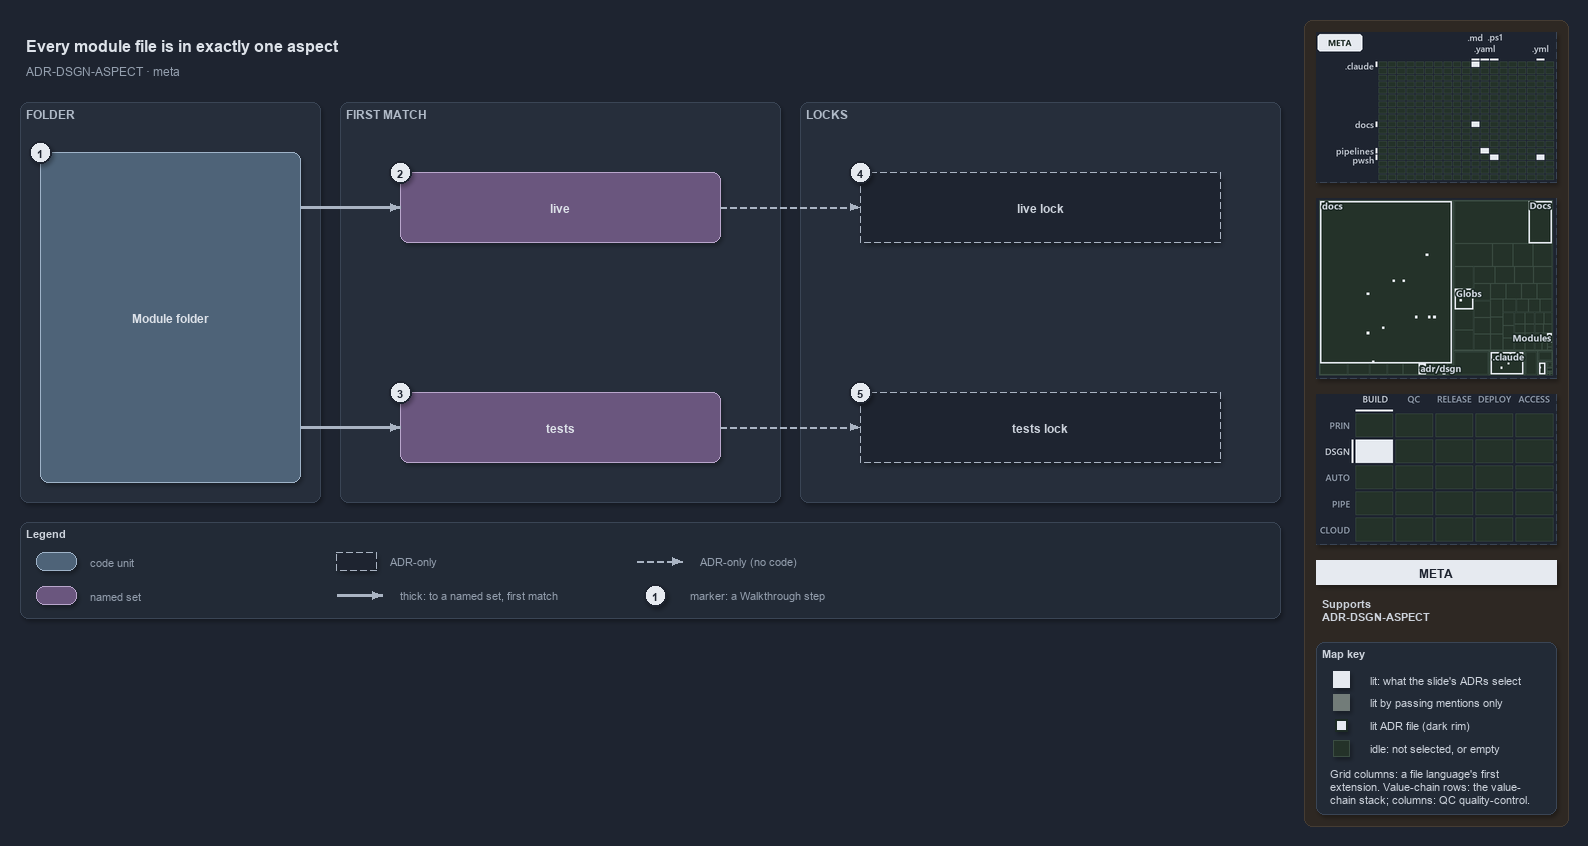

The diagram above was exported from draw.io. Its source (the exported page's mxGraphModel, read from the mxfile embedded in the PNG):
<mxGraphModel dx="1024" dy="768" grid="0" gridSize="10" guides="1" tooltips="1" connect="1" arrows="1" fold="1" page="1" pageScale="1" pageWidth="1572" pageHeight="622" background="#1E2430" math="0" shadow="1">
  <root>
    <mxCell id="0" />
    <mxCell id="1" parent="0" />
    <mxCell id="sidebar-bg" value="" style="rounded=1;arcSize=2;html=1;fillColor=#2E2823;strokeColor=#453C33;shadow=0;" vertex="1" parent="1">
      <mxGeometry x="1304" y="4" width="264" height="806" as="geometry" />
    </mxCell>
    <mxCell id="title" value="Every module file is in exactly one aspect" style="text;html=1;align=left;verticalAlign=middle;fontSize=16;fontStyle=1;fontColor=#DDE2E9;" vertex="1" parent="1">
      <mxGeometry x="20" y="14" width="1260" height="30" as="geometry" />
    </mxCell>
    <mxCell id="subtitle" value="ADR-DSGN-ASPECT &amp;#183; meta" style="text;html=1;align=left;verticalAlign=middle;fontSize=12;fontColor=#949FAE;" vertex="1" parent="1">
      <mxGeometry x="20" y="44" width="1240" height="20" as="geometry" />
    </mxCell>
    <mxCell id="band-folder" value="FOLDER" style="rounded=1;html=1;arcSize=3;fillColor=#262E3B;strokeColor=#3A4555;verticalAlign=top;align=left;spacingLeft=8;fontStyle=1;fontSize=12;fontColor=#B0BAC7;" vertex="1" parent="1">
      <mxGeometry x="20" y="86" width="300" height="400" as="geometry" />
    </mxCell>
    <mxCell id="band-match" value="FIRST MATCH" style="rounded=1;html=1;arcSize=3;fillColor=#262E3B;strokeColor=#3A4555;verticalAlign=top;align=left;spacingLeft=8;fontStyle=1;fontSize=12;fontColor=#B0BAC7;" vertex="1" parent="1">
      <mxGeometry x="340" y="86" width="440" height="400" as="geometry" />
    </mxCell>
    <mxCell id="band-locks" value="LOCKS" style="rounded=1;html=1;arcSize=3;fillColor=#262E3B;strokeColor=#3A4555;verticalAlign=top;align=left;spacingLeft=8;fontStyle=1;fontSize=12;fontColor=#B0BAC7;" vertex="1" parent="1">
      <mxGeometry x="800" y="86" width="480" height="400" as="geometry" />
    </mxCell>
    <mxCell id="folder" value="&lt;b&gt;Module folder&lt;/b&gt;" style="rounded=1;whiteSpace=wrap;html=1;arcSize=20;fillColor=#4E6378;strokeColor=#9FB3C8;fontColor=#DDE2E9;fontSize=12;" vertex="1" parent="1">
      <mxGeometry x="40" y="136" width="260" height="330" as="geometry" />
    </mxCell>
    <mxCell id="live" value="&lt;b&gt;live&lt;/b&gt;" style="rounded=1;whiteSpace=wrap;html=1;arcSize=20;fillColor=#6A567E;strokeColor=#B9A6CC;fontColor=#DDE2E9;fontSize=12;" vertex="1" parent="1">
      <mxGeometry x="400" y="156" width="320" height="70" as="geometry" />
    </mxCell>
    <mxCell id="tests" value="&lt;b&gt;tests&lt;/b&gt;" style="rounded=1;whiteSpace=wrap;html=1;arcSize=20;fillColor=#6A567E;strokeColor=#B9A6CC;fontColor=#DDE2E9;fontSize=12;" vertex="1" parent="1">
      <mxGeometry x="400" y="376" width="320" height="70" as="geometry" />
    </mxCell>
    <mxCell id="live-lock" value="&lt;b&gt;live lock&lt;/b&gt;" style="rounded=1;whiteSpace=wrap;html=1;arcSize=20;fillColor=#1E2430;strokeColor=#AAB4C3;dashed=1;fontSize=12;" vertex="1" parent="1">
      <mxGeometry x="860" y="156" width="360" height="70" as="geometry" />
    </mxCell>
    <mxCell id="tests-lock" value="&lt;b&gt;tests lock&lt;/b&gt;" style="rounded=1;whiteSpace=wrap;html=1;arcSize=20;fillColor=#1E2430;strokeColor=#AAB4C3;dashed=1;fontSize=12;" vertex="1" parent="1">
      <mxGeometry x="860" y="376" width="360" height="70" as="geometry" />
    </mxCell>
    <mxCell id="port-folder-r1" value="" style="text;html=1;strokeColor=none;fillColor=none;" vertex="1" parent="1">
      <mxGeometry x="300" y="191" width="1" height="1" as="geometry" />
    </mxCell>
    <mxCell id="edge-folder-live" value="" style="edgeStyle=orthogonalEdgeStyle;rounded=1;html=1;endArrow=block;strokeColor=#AAB4C3;strokeWidth=2.5;fontColor=#CDD3DC;shadow=0;" edge="1" parent="1" source="port-folder-r1" target="live">
      <mxGeometry relative="1" as="geometry" />
    </mxCell>
    <mxCell id="port-folder-r2" value="" style="text;html=1;strokeColor=none;fillColor=none;" vertex="1" parent="1">
      <mxGeometry x="300" y="411" width="1" height="1" as="geometry" />
    </mxCell>
    <mxCell id="edge-folder-tests" value="" style="edgeStyle=orthogonalEdgeStyle;rounded=1;html=1;endArrow=block;strokeColor=#AAB4C3;strokeWidth=2.5;fontColor=#CDD3DC;shadow=0;" edge="1" parent="1" source="port-folder-r2" target="tests">
      <mxGeometry relative="1" as="geometry" />
    </mxCell>
    <mxCell id="edge-live-lock" value="" style="edgeStyle=orthogonalEdgeStyle;rounded=1;html=1;endArrow=block;strokeColor=#AAB4C3;dashed=1;fontColor=#CDD3DC;shadow=0;" edge="1" parent="1" source="live" target="live-lock">
      <mxGeometry relative="1" as="geometry" />
    </mxCell>
    <mxCell id="edge-tests-lock" value="" style="edgeStyle=orthogonalEdgeStyle;rounded=1;html=1;endArrow=block;strokeColor=#AAB4C3;dashed=1;fontColor=#CDD3DC;shadow=0;" edge="1" parent="1" source="tests" target="tests-lock">
      <mxGeometry relative="1" as="geometry" />
    </mxCell>
    <mxCell id="mark-1" value="1" style="ellipse;html=1;fillColor=#E6EAF0;strokeColor=#1E2430;strokeWidth=2;fontColor=#1E2430;fontStyle=1;fontSize=11;" vertex="1" parent="1">
      <mxGeometry x="29" y="125" width="22" height="22" as="geometry" />
    </mxCell>
    <mxCell id="mark-2" value="2" style="ellipse;html=1;fillColor=#E6EAF0;strokeColor=#1E2430;strokeWidth=2;fontColor=#1E2430;fontStyle=1;fontSize=11;" vertex="1" parent="1">
      <mxGeometry x="389" y="145" width="22" height="22" as="geometry" />
    </mxCell>
    <mxCell id="mark-3" value="3" style="ellipse;html=1;fillColor=#E6EAF0;strokeColor=#1E2430;strokeWidth=2;fontColor=#1E2430;fontStyle=1;fontSize=11;" vertex="1" parent="1">
      <mxGeometry x="389" y="365" width="22" height="22" as="geometry" />
    </mxCell>
    <mxCell id="mark-4" value="4" style="ellipse;html=1;fillColor=#E6EAF0;strokeColor=#1E2430;strokeWidth=2;fontColor=#1E2430;fontStyle=1;fontSize=11;" vertex="1" parent="1">
      <mxGeometry x="849" y="145" width="22" height="22" as="geometry" />
    </mxCell>
    <mxCell id="mark-5" value="5" style="ellipse;html=1;fillColor=#E6EAF0;strokeColor=#1E2430;strokeWidth=2;fontColor=#1E2430;fontStyle=1;fontSize=11;" vertex="1" parent="1">
      <mxGeometry x="849" y="365" width="22" height="22" as="geometry" />
    </mxCell>
    <mxCell id="legend" value="&lt;b&gt;Legend&lt;/b&gt;" style="rounded=1;whiteSpace=wrap;html=1;arcSize=6;fillColor=#222A36;strokeColor=#3A4555;align=left;verticalAlign=top;spacing=8;fontSize=11;fontColor=#CDD3DC;" vertex="1" parent="1">
      <mxGeometry x="20" y="506" width="1260" height="96" as="geometry" />
    </mxCell>
    <mxCell id="legend-code" value="" style="rounded=1;whiteSpace=wrap;html=1;arcSize=20;fillColor=#4E6378;strokeColor=#9FB3C8;fontColor=#DDE2E9;fontSize=12;" vertex="1" parent="1">
      <mxGeometry x="36" y="536" width="40" height="18" as="geometry" />
    </mxCell>
    <mxCell id="legend-code-text" value="code unit" style="text;html=1;align=left;verticalAlign=middle;fontSize=11;fontColor=#949FAE;" vertex="1" parent="1">
      <mxGeometry x="84" y="535" width="240" height="20" as="geometry" />
    </mxCell>
    <mxCell id="legend-set" value="" style="rounded=1;whiteSpace=wrap;html=1;arcSize=20;fillColor=#6A567E;strokeColor=#B9A6CC;fontColor=#DDE2E9;fontSize=12;" vertex="1" parent="1">
      <mxGeometry x="36" y="570" width="40" height="18" as="geometry" />
    </mxCell>
    <mxCell id="legend-set-text" value="named set" style="text;html=1;align=left;verticalAlign=middle;fontSize=11;fontColor=#949FAE;" vertex="1" parent="1">
      <mxGeometry x="84" y="569" width="240" height="20" as="geometry" />
    </mxCell>
    <mxCell id="legend-adronly" value="" style="rounded=1;whiteSpace=wrap;html=1;arcSize=20;fillColor=#1E2430;strokeColor=#AAB4C3;dashed=1;fontSize=12;" vertex="1" parent="1">
      <mxGeometry x="336" y="536" width="40" height="18" as="geometry" />
    </mxCell>
    <mxCell id="legend-adronly-text" value="ADR-only" style="text;html=1;align=left;verticalAlign=middle;fontSize=11;fontColor=#949FAE;" vertex="1" parent="1">
      <mxGeometry x="384" y="535" width="240" height="20" as="geometry" />
    </mxCell>
    <mxCell id="legend-thick-a" value="" style="text;html=1;strokeColor=none;fillColor=none;" vertex="1" parent="1">
      <mxGeometry x="336" y="579" width="1" height="1" as="geometry" />
    </mxCell>
    <mxCell id="legend-thick-b" value="" style="text;html=1;strokeColor=none;fillColor=none;" vertex="1" parent="1">
      <mxGeometry x="382" y="579" width="1" height="1" as="geometry" />
    </mxCell>
    <mxCell id="legend-thick" value="" style="edgeStyle=orthogonalEdgeStyle;rounded=1;html=1;endArrow=block;strokeColor=#AAB4C3;strokeWidth=2.5;fontColor=#CDD3DC;shadow=0;" edge="1" parent="1" source="legend-thick-a" target="legend-thick-b">
      <mxGeometry relative="1" as="geometry" />
    </mxCell>
    <mxCell id="legend-thick-text" value="thick: to a named set, first match" style="text;html=1;align=left;verticalAlign=middle;fontSize=11;fontColor=#949FAE;" vertex="1" parent="1">
      <mxGeometry x="394" y="569" width="240" height="20" as="geometry" />
    </mxCell>
    <mxCell id="legend-adr-a" value="" style="text;html=1;strokeColor=none;fillColor=none;" vertex="1" parent="1">
      <mxGeometry x="636" y="545" width="1" height="1" as="geometry" />
    </mxCell>
    <mxCell id="legend-adr-b" value="" style="text;html=1;strokeColor=none;fillColor=none;" vertex="1" parent="1">
      <mxGeometry x="682" y="545" width="1" height="1" as="geometry" />
    </mxCell>
    <mxCell id="legend-adr" value="" style="edgeStyle=orthogonalEdgeStyle;rounded=1;html=1;endArrow=block;strokeColor=#AAB4C3;dashed=1;fontColor=#CDD3DC;shadow=0;" edge="1" parent="1" source="legend-adr-a" target="legend-adr-b">
      <mxGeometry relative="1" as="geometry" />
    </mxCell>
    <mxCell id="legend-adr-text" value="ADR-only (no code)" style="text;html=1;align=left;verticalAlign=middle;fontSize=11;fontColor=#949FAE;" vertex="1" parent="1">
      <mxGeometry x="694" y="535" width="240" height="20" as="geometry" />
    </mxCell>
    <mxCell id="legend-mark" value="1" style="ellipse;html=1;fillColor=#E6EAF0;strokeColor=#1E2430;strokeWidth=2;fontColor=#1E2430;fontStyle=1;fontSize=11;" vertex="1" parent="1">
      <mxGeometry x="644" y="568" width="22" height="22" as="geometry" />
    </mxCell>
    <mxCell id="legend-mark-text" value="marker: a Walkthrough step" style="text;html=1;align=left;verticalAlign=middle;fontSize=11;fontColor=#949FAE;" vertex="1" parent="1">
      <mxGeometry x="684" y="569" width="220" height="20" as="geometry" />
    </mxCell>
    <mxCell id="minimap-grid" value="" style="shape=image;html=1;imageAspect=0;aspect=fixed;verticalLabelPosition=bottom;strokeColor=#3A4555;dashed=1;fillColor=#222A36;image=data:image/png,(base64 omitted: 10524 chars);" vertex="1" parent="1">
      <mxGeometry x="1316" y="16" width="240" height="150" as="geometry" />
    </mxCell>
    <mxCell id="minimap-tree" value="" style="shape=image;html=1;imageAspect=0;aspect=fixed;verticalLabelPosition=bottom;strokeColor=#3A4555;dashed=1;fillColor=#222A36;image=data:image/png,(base64 omitted: 16296 chars);" vertex="1" parent="1">
      <mxGeometry x="1316" y="182" width="240" height="180" as="geometry" />
    </mxCell>
    <mxCell id="minimap-chain" value="" style="shape=image;html=1;imageAspect=0;aspect=fixed;verticalLabelPosition=bottom;strokeColor=#3A4555;dashed=1;fillColor=#222A36;image=data:image/png,(base64 omitted: 12436 chars);" vertex="1" parent="1">
      <mxGeometry x="1316" y="378" width="240" height="150" as="geometry" />
    </mxCell>
    <mxCell id="lens-badge" value="META" style="rounded=0;whiteSpace=wrap;html=1;align=center;verticalAlign=middle;fontSize=12;fontStyle=1;fontColor=#1E2430;fillColor=#E6EAF0;strokeColor=none;" vertex="1" parent="1">
      <mxGeometry x="1316" y="544" width="240" height="24" as="geometry" />
    </mxCell>
    <mxCell id="supports" value="&lt;b&gt;Supports&lt;/b&gt;&lt;br&gt;ADR-DSGN-ASPECT" style="text;html=1;whiteSpace=wrap;align=left;verticalAlign=top;fontSize=11;fontColor=#CDD3DC;" vertex="1" parent="1">
      <mxGeometry x="1316" y="576" width="240" height="38" as="geometry" />
    </mxCell>
    <mxCell id="mapkey" value="&lt;b&gt;Map key&lt;/b&gt;" style="rounded=1;arcSize=6;whiteSpace=wrap;html=1;align=left;verticalAlign=top;fontSize=11;fontColor=#CDD3DC;fillColor=#222A36;strokeColor=#3A4555;spacingLeft=8;spacingTop=2;" vertex="1" parent="1">
      <mxGeometry x="1316" y="626" width="240" height="172" as="geometry" />
    </mxCell>
    <mxCell id="mapkey-lit" value="" style="rounded=0;html=1;fillColor=#E6EAF0;strokeColor=#E6EAF0;" vertex="1" parent="1">
      <mxGeometry x="1333.0" y="655.0" width="16" height="16" as="geometry" />
    </mxCell>
    <mxCell id="mapkey-lit-text" value="lit: what the slide's ADRs select" style="text;html=1;align=left;verticalAlign=middle;fontSize=11;fontColor=#CDD3DC;" vertex="1" parent="1">
      <mxGeometry x="1364" y="653" width="184" height="20" as="geometry" />
    </mxCell>
    <mxCell id="mapkey-touched" value="" style="rounded=0;html=1;fillColor=#727C79;strokeColor=#727C79;" vertex="1" parent="1">
      <mxGeometry x="1333.0" y="678.0" width="16" height="16" as="geometry" />
    </mxCell>
    <mxCell id="mapkey-touched-text" value="lit by passing mentions only" style="text;html=1;align=left;verticalAlign=middle;fontSize=11;fontColor=#CDD3DC;" vertex="1" parent="1">
      <mxGeometry x="1364" y="676" width="184" height="20" as="geometry" />
    </mxCell>
    <mxCell id="mapkey-adr" value="" style="rounded=0;html=1;fillColor=#E6EAF0;strokeColor=#1C2A24;strokeWidth=2;" vertex="1" parent="1">
      <mxGeometry x="1335.0" y="703.0" width="12" height="12" as="geometry" />
    </mxCell>
    <mxCell id="mapkey-adr-text" value="lit ADR file (dark rim)" style="text;html=1;align=left;verticalAlign=middle;fontSize=11;fontColor=#CDD3DC;" vertex="1" parent="1">
      <mxGeometry x="1364" y="699" width="184" height="20" as="geometry" />
    </mxCell>
    <mxCell id="mapkey-idle" value="" style="rounded=0;html=1;fillColor=#243229;strokeColor=#3B4D43;" vertex="1" parent="1">
      <mxGeometry x="1333.0" y="724.0" width="16" height="16" as="geometry" />
    </mxCell>
    <mxCell id="mapkey-idle-text" value="idle: not selected, or empty" style="text;html=1;align=left;verticalAlign=middle;fontSize=11;fontColor=#CDD3DC;" vertex="1" parent="1">
      <mxGeometry x="1364" y="722" width="184" height="20" as="geometry" />
    </mxCell>
    <mxCell id="mapkey-codes" value="Grid columns: a file language's first&lt;br&gt;extension. Value-chain rows: the value-&lt;br&gt;chain stack; columns: QC quality-control." style="text;html=1;align=left;verticalAlign=top;whiteSpace=wrap;fontSize=11;fontColor=#CDD3DC;" vertex="1" parent="1">
      <mxGeometry x="1324" y="746" width="224" height="46" as="geometry" />
    </mxCell>
  </root>
</mxGraphModel>